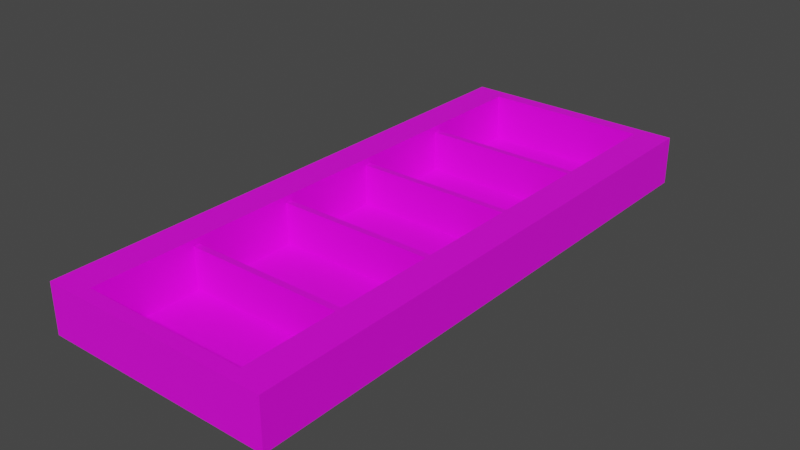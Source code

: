 # Source: deck_holder.blend  (saved by Blender 3.5.10; exported with 4.5.12 LTS)
import bpy
from mathutils import Matrix  # noqa: F401  (used for matrix-valued properties, if any)

bpy.ops.wm.read_factory_settings(use_empty=True)
scene = bpy.context.scene
scene.name = 'Scene'

# ---- collections
col_collection = bpy.data.collections.new('Collection'); scene.collection.children.link(col_collection)

# ---- images (referenced by path relative to the original .blend; pixels are not part of the script)
import os
ASSET_DIR = os.environ.get("B2B_ASSET_DIR", "")  # directory of the original .blend (textures are referenced by path, not embedded)
HERE = os.path.dirname(os.path.abspath(__file__))  # packed textures are extracted next to this script under _unpacked/

def load_image(name, relpath, width, height, colorspace="sRGB"):
    """Load a texture the original file referenced (path relative to the .blend, or extracted next to this script)."""
    p = next((c for c in (os.path.join(HERE, relpath), os.path.join(ASSET_DIR, relpath)) if relpath and os.path.exists(c)), "")
    if p:
        img = bpy.data.images.load(p, check_existing=True)
        img.name = name
    else:  # same state as the original file: an image datablock whose file is absent (Cycles renders it pink)
        img = bpy.data.images.new(name, width, height)
        img.source = "FILE"
        img.filepath = "//" + (relpath or name)
    img.colorspace_settings.name = colorspace
    return img
img_default_material_png = load_image('default_material.png', 'default_material.png', 1024, 1024, 'sRGB')

# ---- materials (node trees are filled in below, after node groups)
mat_material = bpy.data.materials.new('Material')
mat_material.alpha_threshold = 0.0
mat_material.use_transparent_shadow = False
mat_material.roughness = 0.5
mat_material.line_color = (0.0, 0.0, 0.0, 1.0)

# ---- material node trees
mat_material.use_nodes = True; mat_material.node_tree.nodes.clear()
_N = mat_material.node_tree.nodes; _L = mat_material.node_tree.links
n0 = _N.new('ShaderNodeOutputMaterial'); n0.name = 'Material Output'; n0.location = (300, 300)
n1 = _N.new('ShaderNodeBsdfPrincipled'); n1.name = 'Principled BSDF'; n1.location = (10, 300)
n1.distribution = 'GGX'
n1.subsurface_method = 'RANDOM_WALK_SKIN'
n1.inputs[3].default_value = 1.45
n1.inputs[27].default_value = (0.0, 0.0, 0.0, 1.0)
n1.inputs[28].default_value = 1.0
n2 = _N.new('ShaderNodeTexImage'); n2.name = 'Image Texture'; n2.location = (-338, 77)
n2.image = img_default_material_png
_L.new(n1.outputs[0], n0.inputs[0])
_L.new(n2.outputs[0], n1.inputs[0])
n0.is_active_output = True

# ---- world
world_world = bpy.data.worlds.new('World'); scene.world = world_world
world_world.use_nodes = True; world_world.node_tree.nodes.clear()
_N = world_world.node_tree.nodes; _L = world_world.node_tree.links
n0 = _N.new('ShaderNodeOutputWorld'); n0.name = 'World Output'; n0.location = (300, 300)
n1 = _N.new('ShaderNodeBackground'); n1.name = 'Background'; n1.location = (10, 300)
n1.inputs[0].default_value = (0.05088, 0.05088, 0.05088, 1.0)
_L.new(n1.outputs[0], n0.inputs[0])
n0.is_active_output = True
world_world.color = (0.05088, 0.05088, 0.05088)
world_world.use_sun_shadow = False
world_world.sun_shadow_jitter_overblur = 0.0

# ---- meshes
me_cube_003 = bpy.data.meshes.new('Cube.003')
me_cube_003.from_pydata([(0.1429, -0.3471, -2.027e-06), (-0.1429, -0.3471, -2.027e-06), (0.1429, 0.3505, -2.027e-06), (-0.1429, 0.3505, -2.027e-06), (0.1029, 0.3337, 0.001326), (0.1029, -0.3303, 0.001326), (-0.1029, -0.3303, 0.001326), (-0.1029, 0.3337, 0.001326), (0.1029, 0.2026, 0.001326), (0.1029, 0.0698, 0.001326), (0.1029, -0.063, 0.001326), (0.1029, -0.1958, 0.001326), (-0.1029, -0.1958, 0.001326), (-0.1029, -0.063, 0.001326), (-0.1029, 0.0698, 0.001326), (-0.1029, 0.2026, 0.001326), (0.1029, -0.2037, 0.001326), (0.1029, 0.1947, 0.001326), (0.1029, 0.06187, 0.001326), (0.1029, -0.07093, 0.001326), (-0.1029, -0.2037, 0.001326), (-0.1029, -0.07093, 0.001326), (-0.1029, 0.06187, 0.001326), (-0.1029, 0.1947, 0.001326), (0.1029, -0.2037, 0.0606), (0.1029, -0.3303, 0.0606), (-0.1029, -0.3303, 0.0606), (-0.1029, 0.2026, 0.0606), (-0.1029, 0.3337, 0.0606), (0.1029, 0.3337, 0.0606), (0.1429, 0.3505, 0.0606), (0.1429, -0.3471, 0.0606), (-0.1429, -0.3471, 0.0606), (-0.1429, 0.3505, 0.0606), (0.1029, 0.2026, 0.0606), (0.1029, 0.1947, 0.0606), (0.1029, 0.0698, 0.0606), (0.1029, 0.06187, 0.0606), (0.1029, -0.063, 0.0606), (0.1029, -0.07093, 0.0606), (0.1029, -0.1958, 0.0606), (-0.1029, -0.2037, 0.0606), (-0.1029, -0.1958, 0.0606), (-0.1029, -0.07093, 0.0606), (-0.1029, -0.063, 0.0606), (-0.1029, 0.06187, 0.0606), (-0.1029, 0.0698, 0.0606), (-0.1029, 0.1947, 0.0606), (-0.1029, -0.2037, 0.05262), (-0.1029, -0.1958, 0.05262), (-0.1029, -0.07093, 0.05262), (-0.1029, -0.063, 0.05262), (-0.1029, 0.06187, 0.05262), (-0.1029, 0.0698, 0.05262), (-0.1029, 0.1947, 0.05262), (-0.1029, 0.2026, 0.05262), (0.1029, -0.1958, 0.05262), (0.1029, -0.063, 0.05262), (0.1029, 0.0698, 0.05262), (0.1029, 0.2026, 0.05262), (0.1029, -0.2037, 0.05262), (0.1029, 0.1947, 0.05262), (0.1029, 0.06187, 0.05262), (0.1029, -0.07093, 0.05262)], [], [(8, 4, 7, 15), (22, 14, 46, 45), (7, 4, 29, 28), (8, 17, 35, 34), (21, 13, 44, 43), (14, 22, 52, 53), (17, 8, 59, 61), (23, 17, 61, 54), (13, 21, 50, 51), (9, 17, 23, 14), (10, 18, 22, 13), (11, 19, 21, 12), (5, 16, 20, 6), (29, 34, 35, 36, 37, 38, 39, 40, 24, 25, 31, 30), (25, 26, 32, 31), (26, 41, 42, 43, 44, 45, 46, 47, 27, 28, 33, 32), (28, 29, 30, 33), (9, 18, 37, 36), (0, 2, 30, 31), (23, 15, 27, 47), (4, 8, 34, 29), (10, 19, 39, 38), (1, 0, 31, 32), (17, 9, 36, 35), (6, 20, 41, 26), (3, 1, 32, 33), (18, 10, 38, 37), (12, 21, 43, 42), (2, 3, 33, 30), (16, 5, 25, 24), (19, 11, 40, 39), (13, 22, 45, 44), (5, 6, 26, 25), (20, 12, 42, 41), (14, 23, 47, 46), (11, 16, 24, 40), (15, 7, 28, 27), (60, 56, 49, 48), (63, 57, 51, 50), (62, 58, 53, 52), (61, 59, 55, 54), (22, 18, 62, 52), (18, 9, 58, 62), (15, 23, 54, 55), (21, 19, 63, 50), (19, 10, 57, 63), (11, 12, 49, 56), (20, 16, 60, 48), (10, 13, 51, 57), (9, 14, 53, 58), (8, 15, 55, 59), (12, 20, 48, 49), (16, 11, 56, 60), (2, 0, 1, 3)])
_uv = me_cube_003.uv_layers.new(name='UVMap')
_uv.uv.foreach_set('vector', [0.3415, 0.7186, 0.3415, 0.7186, 0.3415, 0.7186, 0.3415, 0.7186, 0.3415, 0.7186, 0.3415, 0.7186, 0.3415, 0.7186, 0.3415, 0.7186, 0.3415, 0.7186, 0.3415, 0.7186, 0.3415, 0.7186, 0.3415, 0.7186, 0.3415, 0.7186, 0.3415, 0.7186, 0.3415, 0.7186, 0.3415, 0.7186, 0.3415, 0.7186, 0.3415, 0.7186, 0.3415, 0.7186, 0.3415, 0.7186, 0.3415, 0.7186, 0.3415, 0.7186, 0.3415, 0.7186, 0.3415, 0.7186, 0.3415, 0.7186, 0.3415, 0.7186, 0.3415, 0.7186, 0.3415, 0.7186, 0.3415, 0.7186, 0.3415, 0.7186, 0.3415, 0.7186, 0.3415, 0.7186, 0.3415, 0.7186, 0.3415, 0.7186, 0.3415, 0.7186, 0.3415, 0.7186, 0.3415, 0.7186, 0.3415, 0.7186, 0.3415, 0.7186, 0.3415, 0.7186, 0.3415, 0.7186, 0.3415, 0.7186, 0.3415, 0.7186, 0.3415, 0.7186, 0.3415, 0.7186, 0.3415, 0.7186, 0.3415, 0.7186, 0.3415, 0.7186, 0.3415, 0.7186, 0.3415, 0.7186, 0.3415, 0.7186, 0.3415, 0.7186, 0.3415, 0.7186, 0.3415, 0.7186, 0.3415, 0.7186, 0.3415, 0.7186, 0.3415, 0.7186, 0.3415, 0.7186, 0.3415, 0.7186, 0.3415, 0.7186, 0.3415, 0.7186, 0.3415, 0.7186, 0.3415, 0.7186, 0.3415, 0.7186, 0.3415, 0.7186, 0.3415, 0.7186, 0.3415, 0.7186, 0.3415, 0.7186, 0.3415, 0.7186, 0.3415, 0.7186, 0.3415, 0.7186, 0.3415, 0.7186, 0.3415, 0.7186, 0.3415, 0.7186, 0.3415, 0.7186, 0.3415, 0.7186, 0.3415, 0.7186, 0.3415, 0.7186, 0.3415, 0.7186, 0.3415, 0.7186, 0.3415, 0.7186, 0.3415, 0.7186, 0.3415, 0.7186, 0.3415, 0.7186, 0.3415, 0.7186, 0.3415, 0.7186, 0.3415, 0.7186, 0.3415, 0.7186, 0.3415, 0.7186, 0.3415, 0.7186, 0.3415, 0.7186, 0.3415, 0.7186, 0.3415, 0.7186, 0.3415, 0.7186, 0.3415, 0.7186, 0.3415, 0.7186, 0.3415, 0.7186, 0.3415, 0.7186, 0.3415, 0.7186, 0.3415, 0.7186, 0.3415, 0.7186, 0.3415, 0.7186, 0.3415, 0.7186, 0.3415, 0.7186, 0.3415, 0.7186, 0.3415, 0.7186, 0.3415, 0.7186, 0.3415, 0.7186, 0.3415, 0.7186, 0.3415, 0.7186, 0.3415, 0.7186, 0.3415, 0.7186, 0.3415, 0.7186, 0.3415, 0.7186, 0.3415, 0.7186, 0.3415, 0.7186, 0.3415, 0.7186, 0.3415, 0.7186, 0.3415, 0.7186, 0.3415, 0.7186, 0.3415, 0.7186, 0.3415, 0.7186, 0.3415, 0.7186, 0.3415, 0.7186, 0.3415, 0.7186, 0.3415, 0.7186, 0.3415, 0.7186, 0.3415, 0.7186, 0.3415, 0.7186, 0.3415, 0.7186, 0.3415, 0.7186, 0.3415, 0.7186, 0.3415, 0.7186, 0.3415, 0.7186, 0.3415, 0.7186, 0.3415, 0.7186, 0.3415, 0.7186, 0.3415, 0.7186, 0.3415, 0.7186, 0.3415, 0.7186, 0.3415, 0.7186, 0.3415, 0.7186, 0.3415, 0.7186, 0.3415, 0.7186, 0.3415, 0.7186, 0.3415, 0.7186, 0.3415, 0.7186, 0.3415, 0.7186, 0.3415, 0.7186, 0.3415, 0.7186, 0.3415, 0.7186, 0.3415, 0.7186, 0.3415, 0.7186, 0.3415, 0.7186, 0.3415, 0.7186, 0.3415, 0.7186, 0.3415, 0.7186, 0.3415, 0.7186, 0.3415, 0.7186, 0.3415, 0.7186, 0.3415, 0.7186, 0.3415, 0.7186, 0.3415, 0.7186, 0.3415, 0.7186, 0.3415, 0.7186, 0.3415, 0.7186, 0.3415, 0.7186, 0.3415, 0.7186, 0.3415, 0.7186, 0.3415, 0.7186, 0.3415, 0.7186, 0.3415, 0.7186, 0.3415, 0.7186, 0.3415, 0.7186, 0.3415, 0.7186, 0.3415, 0.7186, 0.3415, 0.7186, 0.3415, 0.7186, 0.3415, 0.7186, 0.3415, 0.7186, 0.3415, 0.7186, 0.3415, 0.7186, 0.3415, 0.7186, 0.3415, 0.7186, 0.3415, 0.7186, 0.3415, 0.7186, 0.3415, 0.7186, 0.3415, 0.7186, 0.3415, 0.7186, 0.3415, 0.7186, 0.3415, 0.7186, 0.3415, 0.7186, 0.3415, 0.7186, 0.3415, 0.7186, 0.3415, 0.7186, 0.3415, 0.7186, 0.3415, 0.7186, 0.3415, 0.7186, 0.3415, 0.7186, 0.3415, 0.7186, 0.3415, 0.7186, 0.3415, 0.7186, 0.3415, 0.7186, 0.3415, 0.7186, 0.3415, 0.7186, 0.3415, 0.7186, 0.3415, 0.7186, 0.3415, 0.7186, 0.3415, 0.7186, 0.3415, 0.7186, 0.3415, 0.7186, 0.3415, 0.7186, 0.3415, 0.7186, 0.3415, 0.7186, 0.3415, 0.7186, 0.3415, 0.7186, 0.3415, 0.7186, 0.3415, 0.7186, 0.3415, 0.7186, 0.3415, 0.7186, 0.3415, 0.7186, 0.3415, 0.7186, 0.3415, 0.7186, 0.3415, 0.7186, 0.3415, 0.7186, 0.3415, 0.7186, 0.3415, 0.7186, 0.3415, 0.7186, 0.3415, 0.7186, 0.3415, 0.7186, 0.3415, 0.7186, 0.3415, 0.7186])
me_cube_003.materials.append(mat_material)
me_cube_003.use_mirror_vertex_groups = False
me_cube_003.update()

# ---- objects
ob_deckhandler = bpy.data.objects.new('DeckHandler', me_cube_003)

# ---- transforms, parenting, visibility, modifiers, constraints
ob_deckhandler.location = (0.0, 0.0, 0.0)
ob_deckhandler.lock_rotations_4d = False
ob_deckhandler.empty_display_type = 'ARROWS'
ob_deckhandler.lineart.crease_threshold = 0.0

# ---- collection membership
col_collection.objects.link(ob_deckhandler)

# ---- scene / render settings (as saved in the file)
scene.frame_start = 1; scene.frame_end = 250; scene.frame_set(43)
scene.render.engine = 'BLENDER_EEVEE_NEXT'
scene.cycles.sampling_pattern = 'TABULATED_SOBOL'
scene.view_settings.view_transform = 'Filmic'
bpy.context.view_layer.update()

# ---- added for rendering (the .blend has no active camera and no usable light): camera, sun
cam_auto = bpy.data.cameras.new('AutoCamera')
cam_auto.lens = 50.0
cam_auto.sensor_width = 36.0
cam_auto.clip_end = 1000.0
ob_auto_camera = bpy.data.objects.new('AutoCamera', cam_auto)
scene.collection.objects.link(ob_auto_camera)
ob_auto_camera.location = (0.699733, -0.837981, 0.590087)
ob_auto_camera.rotation_euler = (1.09748, -7.21219e-08, 0.694738)
scene.camera = ob_auto_camera
light_auto_sun = bpy.data.lights.new('AutoSun', 'SUN')
light_auto_sun.energy = 3.0
light_auto_sun.angle = 0.0523599
ob_auto_sun = bpy.data.objects.new('AutoSun', light_auto_sun)
scene.collection.objects.link(ob_auto_sun)
ob_auto_sun.rotation_euler = (0.872665, 0.174533, 0.523599)
bpy.context.view_layer.update()
